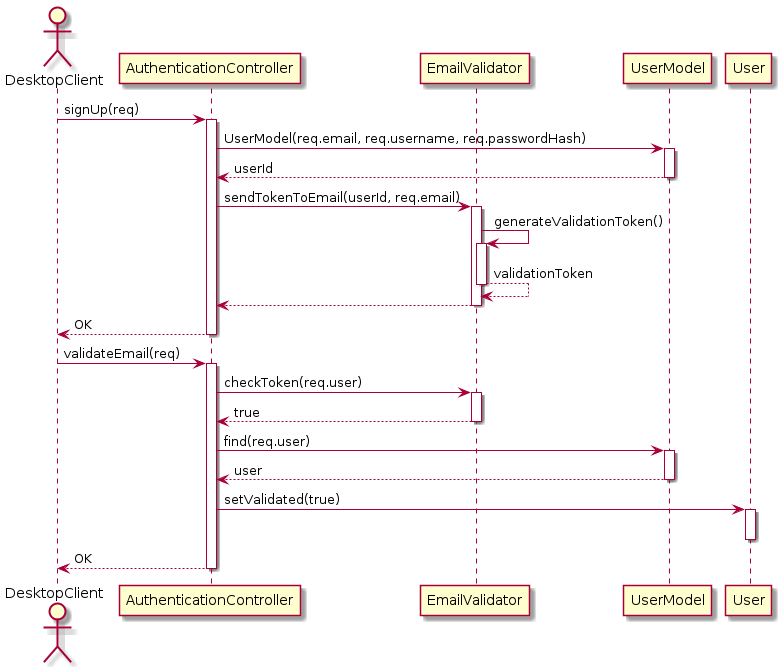

The diagram above was rendered by PlantUML. Its source (embedded in the PNG):
@startuml Authentication Register and Validate
autoactivate on

actor DesktopClient as dc

participant AuthenticationController as ac
participant EmailValidator as validator
participant UserModel
participant User

dc -> ac: signUp(req)
ac -> UserModel: UserModel(req.email, req.username, req.passwordHash)
return userId
ac -> validator: sendTokenToEmail(userId, req.email)
validator -> validator: generateValidationToken()
return validationToken
return
return OK

dc -> ac: validateEmail(req)
ac -> validator: checkToken(req.user)
return true
ac -> UserModel: find(req.user)
return user
ac -> User: setValidated(true)
deactivate
return OK

@enduml